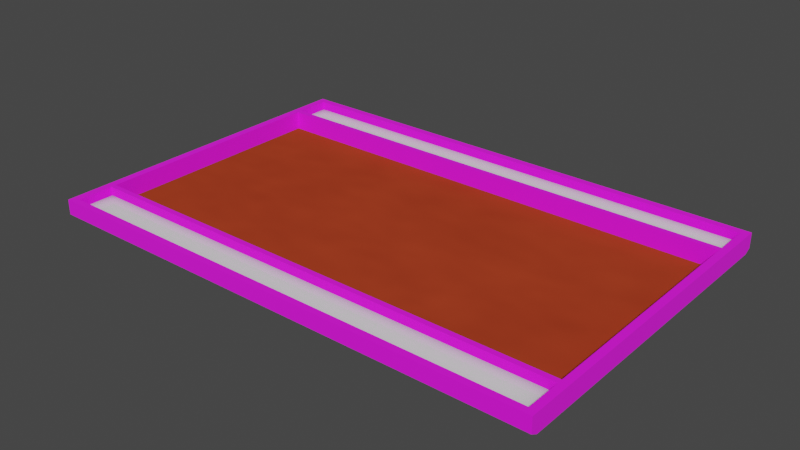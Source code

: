 # Source: Bulletin.blend  (saved by Blender 3.3.6; exported with 4.5.12 LTS)
import bpy
from mathutils import Matrix  # noqa: F401  (used for matrix-valued properties, if any)

bpy.ops.wm.read_factory_settings(use_empty=True)
scene = bpy.context.scene
scene.name = 'Scene'

# ---- collections
col_collection = bpy.data.collections.new('Collection'); scene.collection.children.link(col_collection)

# ---- images (referenced by path relative to the original .blend; pixels are not part of the script)
import os
ASSET_DIR = os.environ.get("B2B_ASSET_DIR", "")  # directory of the original .blend (textures are referenced by path, not embedded)
HERE = os.path.dirname(os.path.abspath(__file__))  # packed textures are extracted next to this script under _unpacked/

def load_image(name, relpath, width, height, colorspace="sRGB"):
    """Load a texture the original file referenced (path relative to the .blend, or extracted next to this script)."""
    p = next((c for c in (os.path.join(HERE, relpath), os.path.join(ASSET_DIR, relpath)) if relpath and os.path.exists(c)), "")
    if p:
        img = bpy.data.images.load(p, check_existing=True)
        img.name = name
    else:  # same state as the original file: an image datablock whose file is absent (Cycles renders it pink)
        img = bpy.data.images.new(name, width, height)
        img.source = "FILE"
        img.filepath = "//" + (relpath or name)
    img.colorspace_settings.name = colorspace
    return img
img_oakwood_jpg = load_image('OakWood.jpg', 'OakWood.jpg', 1024, 1024, 'sRGB')

# ---- materials (node trees are filled in below, after node groups)
mat_wood = bpy.data.materials.new('Wood')
mat_pushpin = bpy.data.materials.new('Pushpin')
mat_whiteboard = bpy.data.materials.new('Whiteboard')

# ---- material node trees
mat_wood.use_nodes = True; mat_wood.node_tree.nodes.clear()
_N = mat_wood.node_tree.nodes; _L = mat_wood.node_tree.links
n0 = _N.new('ShaderNodeBsdfPrincipled'); n0.name = 'Principled BSDF'; n0.location = (10, 300)
n0.distribution = 'GGX'
n0.subsurface_method = 'RANDOM_WALK_SKIN'
n0.inputs[2].default_value = 1.0
n0.inputs[3].default_value = 1.45
n0.inputs[27].default_value = (0.0, 0.0, 0.0, 1.0)
n0.inputs[28].default_value = 1.0
n1 = _N.new('ShaderNodeOutputMaterial'); n1.name = 'Material Output'; n1.location = (300, 300)
n2 = _N.new('ShaderNodeTexImage'); n2.name = 'Image Texture'; n2.location = (-280, 275)
n2.image = img_oakwood_jpg
_L.new(n0.outputs[0], n1.inputs[0])
_L.new(n2.outputs[0], n0.inputs[0])
n1.is_active_output = True
mat_pushpin.use_nodes = True; mat_pushpin.node_tree.nodes.clear()
_N = mat_pushpin.node_tree.nodes; _L = mat_pushpin.node_tree.links
n0 = _N.new('ShaderNodeOutputMaterial'); n0.name = 'Material Output'; n0.location = (433, 300)
n1 = _N.new('ShaderNodeBsdfPrincipled'); n1.name = 'Principled BSDF'; n1.location = (143, 300)
n1.distribution = 'GGX'
n1.subsurface_method = 'RANDOM_WALK_SKIN'
n1.inputs[2].default_value = 1.0
n1.inputs[3].default_value = 1.45
n1.inputs[13].default_value = 0.0
n1.inputs[27].default_value = (0.0, 0.0, 0.0, 1.0)
n1.inputs[28].default_value = 1.0
n2 = _N.new('ShaderNodeTexNoise'); n2.name = 'Noise Texture'; n2.location = (-496, -23)
n2.inputs[4].default_value = 1.0
n3 = _N.new('ShaderNodeMix'); n3.name = 'Mix'; n3.location = (-297, 45)
n3.data_type = 'RGBA'
n3.inputs[0].default_value = 0.1267
n4 = _N.new('ShaderNodeBump'); n4.name = 'Bump'; n4.location = (-77, 74)
n4.inputs[1].default_value = 1.0
n4.inputs[2].default_value = 1.0
n5 = _N.new('ShaderNodeRGB'); n5.name = 'RGB'; n5.location = (-509, 208)
n5.outputs[0].default_value = (0.8, 0.09682, 0.03586, 1.0)
_L.new(n1.outputs[0], n0.inputs[0])
_L.new(n2.outputs[1], n3.inputs[7])
_L.new(n5.outputs[0], n3.inputs[6])
_L.new(n3.outputs[2], n4.inputs[4])
_L.new(n4.outputs[0], n1.inputs[5])
_L.new(n5.outputs[0], n1.inputs[0])
n0.is_active_output = True
mat_whiteboard.use_nodes = True; mat_whiteboard.node_tree.nodes.clear()
_N = mat_whiteboard.node_tree.nodes; _L = mat_whiteboard.node_tree.links
n0 = _N.new('ShaderNodeBsdfPrincipled'); n0.name = 'Principled BSDF'; n0.location = (10, 300)
n0.distribution = 'GGX'
n0.subsurface_method = 'RANDOM_WALK_SKIN'
n0.inputs[2].default_value = 0.0
n0.inputs[3].default_value = 1.45
n0.inputs[27].default_value = (0.0, 0.0, 0.0, 1.0)
n0.inputs[28].default_value = 1.0
n1 = _N.new('ShaderNodeOutputMaterial'); n1.name = 'Material Output'; n1.location = (300, 300)
n2 = _N.new('ShaderNodeAmbientOcclusion'); n2.name = 'Ambient Occlusion'; n2.location = (-280, 216)
_L.new(n0.outputs[0], n1.inputs[0])
_L.new(n2.outputs[0], n0.inputs[0])
n1.is_active_output = True

# ---- world
world_world = bpy.data.worlds.new('World'); scene.world = world_world
world_world.use_nodes = True; world_world.node_tree.nodes.clear()
_N = world_world.node_tree.nodes; _L = world_world.node_tree.links
n0 = _N.new('ShaderNodeOutputWorld'); n0.name = 'World Output'; n0.location = (300, 300)
n1 = _N.new('ShaderNodeBackground'); n1.name = 'Background'; n1.location = (10, 300)
n1.inputs[0].default_value = (0.05088, 0.05088, 0.05088, 1.0)
_L.new(n1.outputs[0], n0.inputs[0])
n0.is_active_output = True
world_world.color = (0.05088, 0.05088, 0.05088)
world_world.use_sun_shadow = False
world_world.sun_shadow_jitter_overblur = 0.0

# ---- meshes
me_plane = bpy.data.meshes.new('Plane')
me_plane.from_pydata([(-1.0, -1.0, 0.0165), (1.0, -1.0, 0.0165), (-1.0, 1.0, 0.0165), (1.0, 1.0, 0.0165), (-1.0, 0.72, 0.0), (1.0, 0.72, 0.0), (-1.0, -0.72, 0.0), (1.0, -0.72, 0.0), (-1.0, -0.75, 0.0), (1.0, -0.75, 0.0), (1.0, 0.75, 0.0), (-1.0, 0.75, 0.0), (1.0, 0.96, 0.0), (-1.0, 0.96, 0.0), (-1.0, -0.96, 0.0), (1.0, -0.96, 0.0), (0.97, -1.0, 0.0165), (0.97, 1.0, 0.0165), (0.97, 0.72, 0.0), (0.97, -0.72, 0.0), (0.97, -0.75, 0.0), (0.97, 0.75, 0.0), (0.97, 0.96, 0.0), (0.97, -0.96, 0.0), (-0.97, 1.0, 0.0165), (-0.97, 0.72, 0.0), (-0.97, -0.72, 0.0), (-0.97, -0.75, 0.0), (-0.97, 0.75, 0.0), (-0.97, 0.96, 0.0), (-0.97, -0.96, 0.0), (-0.97, -1.0, 0.0165), (-1.0, -0.96, 0.08412), (-1.0, -1.0, 0.08412), (0.97, -1.0, 0.08412), (1.0, -1.0, 0.08412), (1.0, 0.96, 0.08412), (1.0, 1.0, 0.08412), (-0.97, 1.0, 0.08412), (-1.0, 1.0, 0.08412), (-1.0, 0.75, 0.08412), (-1.0, 0.72, 0.08412), (1.0, -0.72, 0.08412), (1.0, 0.72, 0.08412), (-0.97, 0.72, 0.08412), (-1.0, -0.72, 0.08412), (1.0, -0.75, 0.08412), (-0.97, -0.72, 0.08412), (-1.0, -0.75, 0.08412), (1.0, -0.96, 0.08412), (-0.97, -0.75, 0.08412), (1.0, 0.75, 0.08412), (-1.0, 0.96, 0.08412), (-0.97, 0.75, 0.08412), (-0.97, 0.96, 0.08412), (-0.97, -0.96, 0.08412), (-0.97, -1.0, 0.08412), (0.97, 1.0, 0.08412), (0.97, 0.72, 0.08412), (0.97, -0.72, 0.08412), (0.97, -0.75, 0.08412), (0.97, 0.75, 0.08412), (0.97, 0.96, 0.08412), (0.97, -0.96, 0.08412), (0.97, 0.75, 0.04428), (0.97, 0.96, 0.04428), (0.97, -0.96, 0.04428), (0.97, -0.75, 0.04428), (-0.97, -0.75, 0.04428), (-0.97, 0.75, 0.04428), (-0.97, 0.96, 0.04428), (-0.97, -0.96, 0.04428)], [], [(8, 14, 32, 48), (7, 5, 43, 42), (22, 21, 61, 62), (11, 4, 41, 40), (0, 31, 56, 33), (2, 13, 52, 39), (24, 2, 39, 38), (23, 30, 55, 63), (22, 29, 70, 65), (10, 12, 36, 51), (23, 20, 67, 66), (12, 3, 37, 36), (26, 19, 18, 25), (29, 22, 62, 54), (16, 1, 35, 34), (21, 28, 53, 61), (13, 11, 40, 52), (14, 0, 33, 32), (27, 20, 60, 50), (5, 10, 51, 43), (19, 26, 47, 59), (62, 36, 37, 57), (59, 42, 43, 58), (60, 46, 42, 59), (63, 49, 46, 60), (58, 43, 51, 61), (61, 51, 36, 62), (34, 35, 49, 63), (56, 34, 63, 55), (44, 58, 61, 53), (50, 60, 59, 47), (54, 62, 57, 38), (52, 54, 38, 39), (45, 47, 44, 41), (48, 50, 47, 45), (32, 55, 50, 48), (41, 44, 53, 40), (40, 53, 54, 52), (33, 56, 55, 32), (26, 25, 44, 47), (20, 23, 63, 60), (1, 15, 49, 35), (4, 6, 45, 41), (30, 27, 50, 55), (9, 7, 42, 46), (18, 19, 59, 58), (31, 16, 34, 56), (3, 17, 57, 37), (28, 29, 54, 53), (6, 8, 48, 45), (17, 24, 38, 57), (15, 9, 46, 49), (25, 18, 58, 44), (69, 64, 65, 70), (71, 66, 67, 68), (21, 22, 65, 64), (20, 27, 68, 67), (30, 23, 66, 71), (28, 21, 64, 69), (29, 28, 69, 70), (27, 30, 71, 68)])
me_plane.polygons.foreach_set('material_index', [0, 0, 0, 0, 0, 0, 0, 0, 0, 0, 0, 0, 1, 0, 0, 0, 0, 0, 0, 0, 0, 0, 0, 0, 0, 0, 0, 0, 0, 0, 0, 0, 0, 0, 0, 0, 0, 0, 0, 0, 0, 0, 0, 0, 0, 0, 0, 0, 0, 0, 0, 0, 0, 2, 2, 0, 0, 0, 0, 0, 0])
_uv = me_plane.uv_layers.new(name='UVMap')
_uv.uv.foreach_set('vector', [0.0, 0.0, 0.0, 0.0, 0.0, 0.0, 0.0, 0.0, 0.0, 0.0, 0.0, 0.0, 0.0, 0.0, 0.0, 0.0, 0.9864, 0.9914, 0.9864, 0.9289, 0.9864, 0.9289, 0.9864, 0.9914, 0.0, 0.0, 0.0, 0.0, 0.0, 0.0, 0.0, 0.0, 0.0, 0.0, 0.0, 0.0, 0.0, 0.0, 0.0, 0.0, 0.0, 0.0, 0.0, 0.0, 0.0, 0.0, 0.0, 0.0, 0.0, 0.0, 0.0, 0.0, 0.0, 0.0, 0.0, 0.0, 0.9864, 0.06904, 0.02812, 0.06904, 0.02812, 0.06904, 0.9864, 0.06904, 0.9864, 0.9914, 0.02812, 0.9914, 0.02812, 0.9914, 0.9864, 0.9914, 0.0, 0.0, 0.0, 0.0, 0.0, 0.0, 0.0, 0.0, 0.9864, 0.06904, 0.9864, 0.1381, 0.9864, 0.1381, 0.9864, 0.06904, 0.0, 0.0, 0.0, 0.0, 0.0, 0.0, 0.0, 0.0, 0.02812, 0.1473, 0.9864, 0.1473, 0.9864, 0.8578, 0.02812, 0.8578, 0.02812, 0.9914, 0.9864, 0.9914, 0.9864, 0.9914, 0.02812, 0.9914, 0.0, 0.0, 0.0, 0.0, 0.0, 0.0, 0.0, 0.0, 0.9864, 0.9289, 0.02812, 0.9289, 0.02812, 0.9289, 0.9864, 0.9289, 0.0, 0.0, 0.0, 0.0, 0.0, 0.0, 0.0, 0.0, 0.0, 0.0, 0.0, 0.0, 0.0, 0.0, 0.0, 0.0, 0.02812, 0.1381, 0.9864, 0.1381, 0.9864, 0.1381, 0.02812, 0.1381, 0.0, 0.0, 0.0, 0.0, 0.0, 0.0, 0.0, 0.0, 0.9934, 0.2198, 0.02578, 0.2291, 0.02812, 0.1473, 0.9864, 0.152, 0.9864, 0.9914, 1.0, 0.9914, 1.0, 1.0, 0.9864, 1.0, 0.9864, 0.1473, 1.0, 0.1473, 1.0, 0.8578, 0.9864, 0.8578, 0.9864, 0.1381, 1.0, 0.1381, 1.0, 0.1473, 0.9864, 0.1473, 0.9864, 0.06904, 1.0, 0.06904, 1.0, 0.1381, 0.9864, 0.1381, 0.9864, 0.8578, 1.0, 0.8578, 1.0, 0.9289, 0.9864, 0.9289, 0.9864, 0.9289, 1.0, 0.9289, 1.0, 0.9914, 0.9864, 0.9914, 0.9864, 0.0, 1.0, 0.0, 1.0, 0.06904, 0.9864, 0.06904, 0.02812, 0.0, 0.9864, 0.0, 0.9864, 0.06904, 0.02812, 0.06904, 0.02812, 0.8578, 0.9864, 0.8578, 0.9864, 0.9289, 0.02812, 0.9289, 0.02812, 0.1381, 0.9864, 0.1381, 0.9864, 0.1473, 0.02812, 0.1473, 0.02812, 0.9914, 0.9864, 0.9914, 0.9864, 1.0, 0.02812, 1.0, 0.0, 0.9914, 0.02812, 0.9914, 0.02812, 1.0, 0.0, 1.0, 0.0, 0.1473, 0.02812, 0.1473, 0.02812, 0.8578, 0.0, 0.8578, 0.0, 0.1381, 0.02812, 0.1381, 0.02812, 0.1473, 0.0, 0.1473, 0.0, 0.06904, 0.02812, 0.06904, 0.02812, 0.1381, 0.0, 0.1381, 0.0, 0.8578, 0.02812, 0.8578, 0.02812, 0.9289, 0.0, 0.9289, 0.0, 0.9289, 0.02812, 0.9289, 0.02812, 0.9914, 0.0, 0.9914, 0.0, 0.0, 0.02812, 0.0, 0.02812, 0.06904, 0.0, 0.06904, 0.1159, 0.7866, 0.831, 0.7702, 0.8264, 0.8684, 0.1182, 0.8801, 0.9864, 0.1381, 0.9864, 0.06904, 0.9864, 0.06904, 0.9864, 0.1381, 0.0, 0.0, 0.0, 0.0, 0.0, 0.0, 0.0, 0.0, 0.0, 0.0, 0.0, 0.0, 0.0, 0.0, 0.0, 0.0, 0.02812, 0.06904, 0.02812, 0.1381, 0.02812, 0.1381, 0.02812, 0.06904, 0.0, 0.0, 0.0, 0.0, 0.0, 0.0, 0.0, 0.0, 0.804, 0.8135, 0.07713, 0.8135, 0.08181, 0.8883, 0.7969, 0.9, 0.0, 0.0, 0.0, 0.0, 0.0, 0.0, 0.0, 0.0, 0.0, 0.0, 0.0, 0.0, 0.0, 0.0, 0.0, 0.0, 0.02812, 0.9289, 0.02812, 0.9914, 0.02812, 0.9914, 0.02812, 0.9289, 0.0, 0.0, 0.0, 0.0, 0.0, 0.0, 0.0, 0.0, 0.0, 0.0, 0.0, 0.0, 0.0, 0.0, 0.0, 0.0, 0.0, 0.0, 0.0, 0.0, 0.0, 0.0, 0.0, 0.0, 0.02812, 0.8578, 0.9841, 0.8554, 0.9864, 0.7783, 0.03046, 0.7736, 0.02812, 0.9289, 0.9864, 0.9289, 0.9864, 0.9914, 0.02812, 0.9914, 0.02812, 0.06904, 0.9864, 0.06904, 0.9864, 0.1381, 0.02812, 0.1381, 0.9864, 0.9289, 0.9864, 0.9914, 0.9864, 0.9914, 0.9864, 0.9289, 0.9864, 0.1381, 0.02812, 0.1381, 0.02812, 0.1381, 0.9864, 0.1381, 0.02812, 0.06904, 0.9864, 0.06904, 0.9864, 0.06904, 0.02812, 0.06904, 0.02812, 0.9289, 0.9864, 0.9289, 0.9864, 0.9289, 0.02812, 0.9289, 0.02812, 0.9914, 0.02812, 0.9289, 0.02812, 0.9289, 0.02812, 0.9914, 0.02812, 0.1381, 0.02812, 0.06904, 0.02812, 0.06904, 0.02812, 0.1381])
me_plane.materials.append(mat_wood)
me_plane.materials.append(mat_pushpin)
me_plane.materials.append(mat_whiteboard)
me_plane.update()

# ---- objects
ob_plane = bpy.data.objects.new('Plane', me_plane)

# ---- transforms, parenting, visibility, modifiers, constraints
ob_plane.location = (0.0, 0.0, 0.0)
ob_plane.scale = (1.144, 0.762, 1.0)

# ---- collection membership
col_collection.objects.link(ob_plane)

# ---- scene / render settings (as saved in the file)
scene.frame_start = 1; scene.frame_end = 250; scene.frame_set(1)
scene.render.engine = 'CYCLES'
scene.cycles.sampling_pattern = 'TABULATED_SOBOL'
scene.cycles.use_light_tree = False
scene.view_settings.view_transform = 'Filmic'
bpy.context.view_layer.update()

# ---- added for rendering (the .blend has no active camera and no usable light): camera, sun
cam_auto = bpy.data.cameras.new('AutoCamera')
cam_auto.lens = 50.0
cam_auto.sensor_width = 36.0
cam_auto.clip_end = 1000.0
ob_auto_camera = bpy.data.objects.new('AutoCamera', cam_auto)
scene.collection.objects.link(ob_auto_camera)
ob_auto_camera.location = (2.54472, -3.05366, 2.07784)
ob_auto_camera.rotation_euler = (1.09748, -7.21219e-08, 0.694738)
scene.camera = ob_auto_camera
light_auto_sun = bpy.data.lights.new('AutoSun', 'SUN')
light_auto_sun.energy = 3.0
light_auto_sun.angle = 0.0523599
ob_auto_sun = bpy.data.objects.new('AutoSun', light_auto_sun)
scene.collection.objects.link(ob_auto_sun)
ob_auto_sun.rotation_euler = (0.872665, 0.174533, 0.523599)
bpy.context.view_layer.update()
